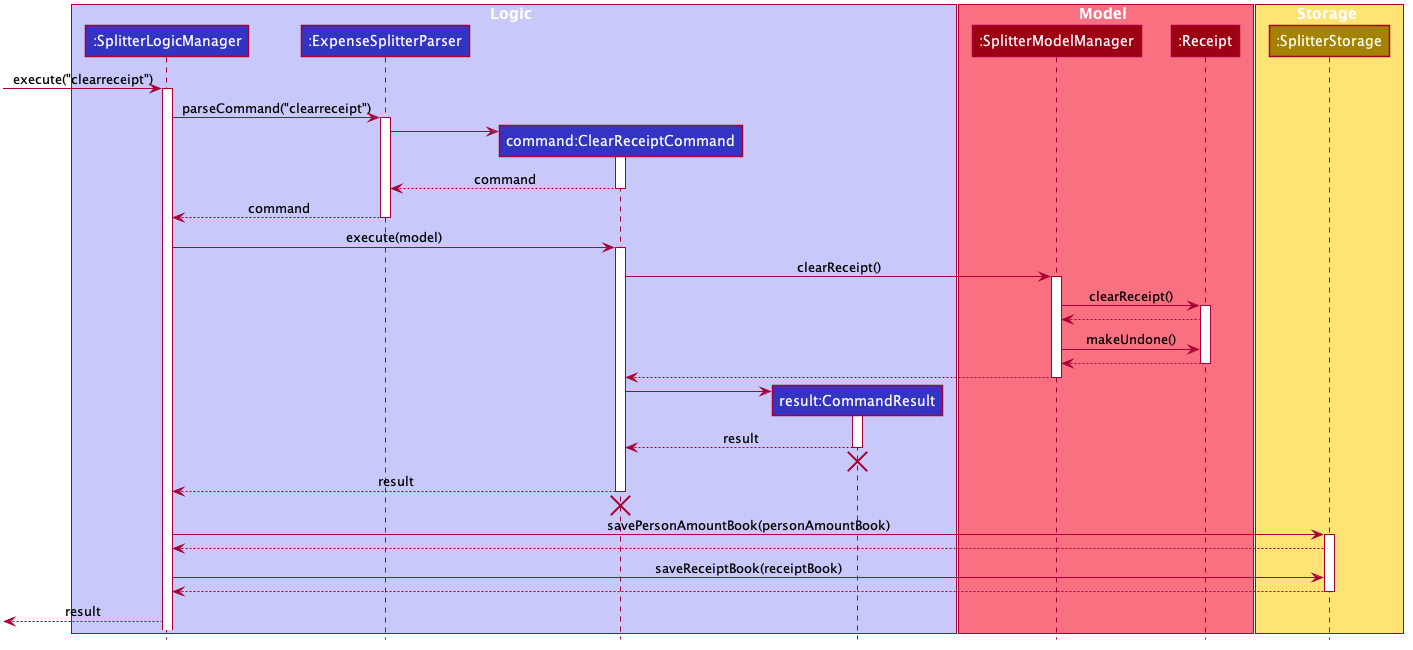

The diagram above was rendered by PlantUML. Its source (embedded in the PNG):
@startuml








skinparam BackgroundColor #FFFFFFF

skinparam Shadowing false

skinparam Class {
    FontColor #FFFFFF
    BorderThickness 1
    BorderColor #FFFFFF
    StereotypeFontColor #FFFFFF
    FontName Arial
}

skinparam Actor {
    BorderColor #000000
    Color #000000
    FontName Arial
}

skinparam Sequence {
    MessageAlign center
    BoxFontSize 15
    BoxPadding 0
    BoxFontColor #FFFFFF
    FontName Arial
}

skinparam Participant {
    FontColor #FFFFFFF
    Padding 20
}

skinparam MinClassWidth 50
skinparam ParticipantPadding 10
skinparam Shadowing false
skinparam DefaultTextAlignment center
skinparam packageStyle Rectangle

hide footbox
hide members
hide circle

box Logic #C8C8FA
participant ":SplitterLogicManager" as SplitterLogicManager #3333C4
participant ":ExpenseSplitterParser" as ExpenseSplitterParser #3333C4
participant "command:ClearReceiptCommand" as ClearReceiptCommand #3333C4
participant "result:CommandResult" as CommandResult #3333C4
end box

box Model #F97181
participant ":SplitterModelManager" as SplitterModelManager #9D0012
participant ":Receipt" as Receipt #9D0012
end box

box Storage #FFE374
participant ":SplitterStorage" as SplitterStorageManager #A38300
end box

[-> SplitterLogicManager : execute("clearreceipt")
activate SplitterLogicManager

SplitterLogicManager -> ExpenseSplitterParser : parseCommand("clearreceipt")
activate ExpenseSplitterParser

create ClearReceiptCommand
ExpenseSplitterParser -> ClearReceiptCommand
activate ClearReceiptCommand

ClearReceiptCommand --> ExpenseSplitterParser : command
deactivate ClearReceiptCommand

ExpenseSplitterParser --> SplitterLogicManager : command
deactivate ExpenseSplitterParser

SplitterLogicManager -> ClearReceiptCommand : execute(model)
activate ClearReceiptCommand

ClearReceiptCommand -> SplitterModelManager : clearReceipt()
activate SplitterModelManager

SplitterModelManager -> Receipt : clearReceipt()
activate Receipt
Receipt --> SplitterModelManager

SplitterModelManager -> Receipt : makeUndone()
Receipt --> SplitterModelManager

deactivate Receipt

SplitterModelManager --> ClearReceiptCommand
deactivate SplitterModelManager

create CommandResult
ClearReceiptCommand -> CommandResult
activate CommandResult

CommandResult --> ClearReceiptCommand : result
deactivate CommandResult
CommandResult -[hidden]-> ClearReceiptCommand
destroy CommandResult

ClearReceiptCommand --> SplitterLogicManager : result
deactivate ClearReceiptCommand
ClearReceiptCommand -[hidden]-> SplitterLogicManager
destroy ClearReceiptCommand

SplitterLogicManager -> SplitterStorageManager : savePersonAmountBook(personAmountBook)
activate SplitterStorageManager
SplitterStorageManager --> SplitterLogicManager

SplitterLogicManager -> SplitterStorageManager : saveReceiptBook(receiptBook)
SplitterStorageManager --> SplitterLogicManager

deactivate SplitterStorageManager

[<--SplitterLogicManager : result
deactivate SplitterStorageManager

@enduml